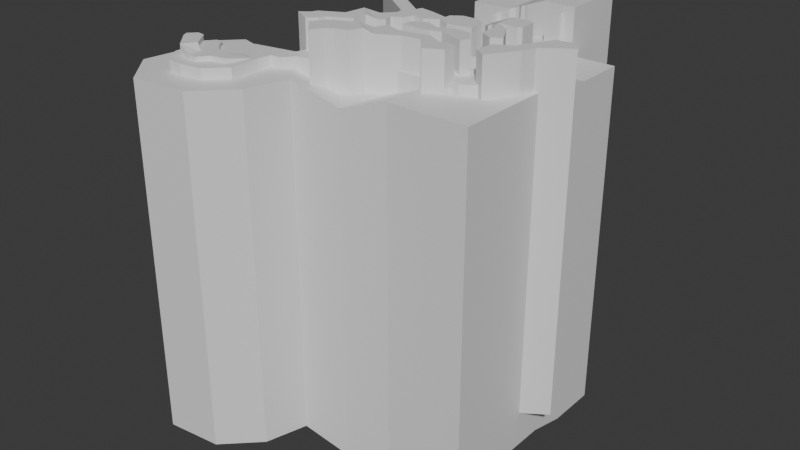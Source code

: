 # Source: 06-climb-cave-major-environment.blend  (saved by Blender 4.3.34; exported with 4.5.12 LTS)
import bpy
from mathutils import Matrix  # noqa: F401  (used for matrix-valued properties, if any)

bpy.ops.wm.read_factory_settings(use_empty=True)
scene = bpy.context.scene
scene.name = 'Scene'

# ---- collections
col_collection = bpy.data.collections.new('Collection'); scene.collection.children.link(col_collection)

# ---- materials (node trees are filled in below, after node groups)
mat_material = bpy.data.materials.new('Material')
mat_material.alpha_threshold = 0.0
mat_material.roughness = 0.5
mat_material.line_color = (0.0, 0.0, 0.0, 1.0)

# ---- node groups
ng_worldspaceextrude = bpy.data.node_groups.new('WorldspaceExtrude', 'GeometryNodeTree')
_s = ng_worldspaceextrude.interface.new_socket(name='Geometry', in_out='OUTPUT', socket_type='NodeSocketGeometry')
_s = ng_worldspaceextrude.interface.new_socket(name='Geometry', in_out='INPUT', socket_type='NodeSocketGeometry')
ng_worldspaceextrude.is_modifier = True
_N = ng_worldspaceextrude.nodes; _L = ng_worldspaceextrude.links
n0 = _N.new('NodeGroupInput'); n0.name = 'Group Input'; n0.location = (-280, 115)
n1 = _N.new('NodeGroupOutput'); n1.name = 'Group Output'; n1.location = (495, 70)
n2 = _N.new('GeometryNodeExtrudeMesh'); n2.name = 'Extrude Mesh'; n2.location = (-33, 131)
n2.inputs[4].default_value = False
n3 = _N.new('ShaderNodeCombineXYZ'); n3.name = 'Combine XYZ'; n3.location = (-228, 13)
n3.inputs[2].default_value = -500.0
n4 = _N.new('GeometryNodeJoinGeometry'); n4.name = 'Join Geometry'; n4.location = (331, 83)
n5 = _N.new('GeometryNodeFlipFaces'); n5.name = 'Flip Faces'; n5.location = (151, 148)
_L.new(n4.outputs[0], n1.inputs[0])
_L.new(n0.outputs[0], n2.inputs[0])
_L.new(n3.outputs[0], n2.inputs[2])
_L.new(n5.outputs[0], n4.inputs[0])
_L.new(n0.outputs[0], n4.inputs[0])
_L.new(n2.outputs[0], n5.inputs[0])
n1.is_active_output = True
ng_worldspaceextrude_001 = bpy.data.node_groups.new('WorldspaceExtrude.001', 'GeometryNodeTree')
_s = ng_worldspaceextrude_001.interface.new_socket(name='Geometry', in_out='OUTPUT', socket_type='NodeSocketGeometry')
_s = ng_worldspaceextrude_001.interface.new_socket(name='Geometry', in_out='INPUT', socket_type='NodeSocketGeometry')
_s = ng_worldspaceextrude_001.interface.new_socket(name='Z', in_out='INPUT', socket_type='NodeSocketFloat')
_s.default_value = -12.0
_s.min_value = -1e+04
_s.max_value = 1e+04
ng_worldspaceextrude_001.is_modifier = True
_N = ng_worldspaceextrude_001.nodes; _L = ng_worldspaceextrude_001.links
n0 = _N.new('NodeGroupInput'); n0.name = 'Group Input'; n0.location = (-772, 156)
n1 = _N.new('NodeGroupOutput'); n1.name = 'Group Output'; n1.location = (814, 17)
n2 = _N.new('GeometryNodeExtrudeMesh'); n2.name = 'Extrude Mesh'; n2.location = (-143, -14)
n2.inputs[3].default_value = 0.0
n2.inputs[4].default_value = False
n3 = _N.new('ShaderNodeCombineXYZ'); n3.name = 'Combine XYZ'; n3.location = (-345, -258)
n4 = _N.new('GeometryNodeJoinGeometry'); n4.name = 'Join Geometry'; n4.location = (650, 30)
n5 = _N.new('GeometryNodeFlipFaces'); n5.name = 'Flip Faces'; n5.location = (417, -80)
n6 = _N.new('ShaderNodeMapRange'); n6.name = 'Map Range'; n6.location = (-597, -121)
n6.inputs[3].default_value = -10.0
n6.inputs[4].default_value = -50.0
n7 = _N.new('GeometryNodeSplitEdges'); n7.name = 'Split Edges'; n7.location = (-239, -438)
n8 = _N.new('GeometryNodeSetPosition'); n8.name = 'Set Position'; n8.location = (144, -89)
_L.new(n4.outputs[0], n1.inputs[0])
_L.new(n5.outputs[0], n4.inputs[0])
_L.new(n0.outputs[1], n6.inputs[0])
_L.new(n6.outputs[0], n3.inputs[2])
_L.new(n0.outputs[0], n2.inputs[0])
_L.new(n2.outputs[1], n8.inputs[1])
_L.new(n3.outputs[0], n8.inputs[3])
_L.new(n8.outputs[0], n5.inputs[0])
_L.new(n2.outputs[0], n8.inputs[0])
_L.new(n0.outputs[0], n4.inputs[0])
n1.is_active_output = True
ng_worldspaceextrude_002 = bpy.data.node_groups.new('WorldspaceExtrude.002', 'GeometryNodeTree')
_s = ng_worldspaceextrude_002.interface.new_socket(name='Geometry', in_out='OUTPUT', socket_type='NodeSocketGeometry')
_s = ng_worldspaceextrude_002.interface.new_socket(name='Geometry', in_out='INPUT', socket_type='NodeSocketGeometry')
_s = ng_worldspaceextrude_002.interface.new_socket(name='Z', in_out='INPUT', socket_type='NodeSocketFloat')
_s.default_value = -12.0
_s.min_value = -1e+04
_s.max_value = 1e+04
ng_worldspaceextrude_002.is_modifier = True
_N = ng_worldspaceextrude_002.nodes; _L = ng_worldspaceextrude_002.links
n0 = _N.new('NodeGroupInput'); n0.name = 'Group Input'; n0.location = (-772, 156)
n1 = _N.new('NodeGroupOutput'); n1.name = 'Group Output'; n1.location = (814, 17)
n2 = _N.new('GeometryNodeExtrudeMesh'); n2.name = 'Extrude Mesh'; n2.location = (-143, -14)
n2.inputs[3].default_value = 0.0
n2.inputs[4].default_value = False
n3 = _N.new('ShaderNodeCombineXYZ'); n3.name = 'Combine XYZ'; n3.location = (-345, -258)
n4 = _N.new('GeometryNodeJoinGeometry'); n4.name = 'Join Geometry'; n4.location = (650, 30)
n5 = _N.new('GeometryNodeFlipFaces'); n5.name = 'Flip Faces'; n5.location = (417, -80)
n6 = _N.new('ShaderNodeMapRange'); n6.name = 'Map Range'; n6.location = (-597, -121)
n6.inputs[3].default_value = -5.0
n6.inputs[4].default_value = -50.0
n7 = _N.new('GeometryNodeSplitEdges'); n7.name = 'Split Edges'; n7.location = (-239, -438)
n8 = _N.new('GeometryNodeSetPosition'); n8.name = 'Set Position'; n8.location = (144, -89)
_L.new(n4.outputs[0], n1.inputs[0])
_L.new(n5.outputs[0], n4.inputs[0])
_L.new(n0.outputs[1], n6.inputs[0])
_L.new(n6.outputs[0], n3.inputs[2])
_L.new(n0.outputs[0], n2.inputs[0])
_L.new(n2.outputs[1], n8.inputs[1])
_L.new(n3.outputs[0], n8.inputs[3])
_L.new(n8.outputs[0], n5.inputs[0])
_L.new(n2.outputs[0], n8.inputs[0])
_L.new(n0.outputs[0], n4.inputs[0])
n1.is_active_output = True

# ---- material node trees
mat_material.use_nodes = True; mat_material.node_tree.nodes.clear()
_N = mat_material.node_tree.nodes; _L = mat_material.node_tree.links
n0 = _N.new('ShaderNodeOutputMaterial'); n0.name = 'Material Output'; n0.location = (300, 300)
n1 = _N.new('ShaderNodeBsdfPrincipled'); n1.name = 'Principled BSDF'; n1.location = (10, 300)
n1.inputs[3].default_value = 1.45
_L.new(n1.outputs[0], n0.inputs[0])
n0.is_active_output = True

# ---- world
world_world = bpy.data.worlds.new('World'); scene.world = world_world
world_world.use_nodes = True; world_world.node_tree.nodes.clear()
_N = world_world.node_tree.nodes; _L = world_world.node_tree.links
n0 = _N.new('ShaderNodeOutputWorld'); n0.name = 'World Output'; n0.location = (300, 300)
n1 = _N.new('ShaderNodeBackground'); n1.name = 'Background'; n1.location = (10, 300)
n1.inputs[0].default_value = (0.05088, 0.05088, 0.05088, 1.0)
_L.new(n1.outputs[0], n0.inputs[0])
n0.is_active_output = True
world_world.color = (0.05088, 0.05088, 0.05088)
world_world.sun_shadow_jitter_overblur = 0.0

# ---- meshes
me_cube = bpy.data.meshes.new('Cube')
me_cube.from_pydata([(19.37, 70.75, 0.0), (-19.37, 70.75, 0.0), (19.37, -9.211, 0.0), (-10.27, -9.211, 0.0), (68.51, 70.75, 19.48), (68.51, -9.211, 19.48), (114.9, 70.75, 19.48), (104.4, -9.211, 19.48), (78.86, -55.79, 19.54), (39.38, -56.97, 19.54), (78.86, -91.38, 19.54), (36.48, -88.36, 19.54), (19.37, -0.4213, 0.0), (-19.37, -0.4213, 0.0), (68.51, -0.4213, 19.48), (114.9, -0.4213, 19.48), (61.49, 70.75, 16.7), (54.47, 70.75, 13.91), (47.45, 70.75, 11.13), (40.43, 70.75, 8.348), (33.41, 70.75, 5.566), (26.39, 70.75, 2.783), (26.39, -5.694, 2.783), (33.41, 0.7638, 5.566), (40.43, 0.7638, 8.348), (47.45, -2.753, 11.13), (54.47, -2.753, 13.91), (61.49, -9.211, 16.7), (26.39, 3.096, 2.783), (33.41, 9.554, 5.566), (40.43, 9.554, 8.348), (47.45, 6.037, 11.13), (54.47, 6.037, 13.91), (61.49, -0.4213, 16.7), (55.18, -50.09, 19.54), (64.86, -52.81, 19.54), (74.55, -50.09, 19.54), (74.55, -91.38, 19.54), (64.86, -91.38, 19.54), (55.18, -91.38, 19.54), (106.2, -55.79, 19.54), (106.2, -91.38, 19.54), (87.96, -91.38, 19.54), (87.96, -55.79, 19.54), (98.66, -22.83, 15.02), (80.47, -22.83, 15.02), (85.06, -44.04, 18.11), (97.86, -45.24, 18.11), (99.1, -36.93, 18.11), (97.56, -27.11, 15.02), (79.37, -27.11, 15.02), (80.91, -36.93, 18.11), (89.96, -17.28, 15.02), (83.89, -17.28, 15.02), (94.57, -46.75, 18.11), (88.38, -44.31, 18.11), (93.04, -36.93, 18.11), (86.97, -36.93, 18.11), (91.5, -27.11, 15.02), (85.43, -27.11, 15.02), (102.3, 70.75, 19.48), (94.66, -9.211, 19.48), (102.3, -0.4213, 19.48), (97.28, 70.75, 19.48), (91.19, -10.36, 19.48), (97.28, -0.4213, 19.48), (91.91, 70.75, 19.48), (87.03, -10.36, 19.48), (91.91, -0.4213, 19.48), (87.19, 70.75, 19.48), (82.98, -9.211, 19.48), (87.19, -0.4213, 19.48), (94.92, -91.38, 19.54), (94.59, -55.18, 19.54), (91.11, -55.18, 19.54), (91.44, -91.38, 19.54), (113.5, -60.02, 19.54), (113.5, -79.7, 19.54), (44.28, -91.38, 19.54), (44.28, -52.43, 19.54), (71.8, -49.46, 19.54), (71.93, -91.38, 19.54)], [], [(13, 12, 0, 1), (33, 27, 5, 14), (62, 61, 7, 15), (37, 10, 8, 36), (60, 62, 15, 6), (16, 33, 14, 4), (3, 2, 12, 13), (0, 12, 28, 21), (21, 28, 29, 20), (20, 29, 30, 19), (19, 30, 31, 18), (18, 31, 32, 17), (17, 32, 33, 16), (12, 2, 22, 28), (28, 22, 23, 29), (29, 23, 24, 30), (30, 24, 25, 31), (31, 25, 26, 32), (32, 26, 27, 33), (78, 39, 34, 79), (39, 38, 35, 34), (81, 37, 36, 80), (73, 72, 41, 40), (8, 10, 42, 43), (58, 49, 44, 52), (54, 47, 48, 56), (56, 48, 49, 58), (51, 57, 59, 50), (57, 56, 58, 59), (46, 55, 57, 51), (55, 54, 56, 57), (50, 59, 53, 45), (59, 58, 52, 53), (63, 65, 62, 60), (65, 64, 61, 62), (68, 67, 64, 65), (66, 68, 65, 63), (69, 71, 68, 66), (71, 70, 67, 68), (14, 5, 70, 71), (4, 14, 71, 69), (74, 75, 72, 73), (43, 42, 75, 74), (40, 41, 77, 76), (11, 78, 79, 9), (38, 81, 80, 35)])
_uv = me_cube.uv_layers.new(name='UVMap')
_uv.uv.foreach_set('vector', [0.0, 0.2205, 1.0, 0.2205, 1.0, 1.0, 0.0, 1.0, 1.0, 0.2205, 1.0, 0.0, 1.0, 0.0, 1.0, 0.2205, 1.0, 0.2205, 1.0, 0.0, 1.0, 0.0, 1.0, 0.2205, 0.8886, 0.0, 1.0, 0.0, 1.0, 1.0, 0.8886, 1.0, 1.0, 1.0, 1.0, 0.2205, 1.0, 0.2205, 1.0, 1.0, 1.0, 1.0, 1.0, 0.2205, 1.0, 0.2205, 1.0, 1.0, 0.0, 0.0, 1.0, 0.0, 1.0, 0.2205, 0.0, 0.2205, 1.0, 1.0, 1.0, 0.2205, 1.0, 0.2205, 1.0, 1.0, 1.0, 1.0, 1.0, 0.2205, 1.0, 0.2205, 1.0, 1.0, 1.0, 1.0, 1.0, 0.2205, 1.0, 0.2205, 1.0, 1.0, 1.0, 1.0, 1.0, 0.2205, 1.0, 0.2205, 1.0, 1.0, 1.0, 1.0, 1.0, 0.2205, 1.0, 0.2205, 1.0, 1.0, 1.0, 1.0, 1.0, 0.2205, 1.0, 0.2205, 1.0, 1.0, 1.0, 0.2205, 1.0, 0.0, 1.0, 0.0, 1.0, 0.2205, 1.0, 0.2205, 1.0, 0.0, 1.0, 0.0, 1.0, 0.2205, 1.0, 0.2205, 1.0, 0.0, 1.0, 0.0, 1.0, 0.2205, 1.0, 0.2205, 1.0, 0.0, 1.0, 0.0, 1.0, 0.2205, 1.0, 0.2205, 1.0, 0.0, 1.0, 0.0, 1.0, 0.2205, 1.0, 0.2205, 1.0, 0.0, 1.0, 0.0, 1.0, 0.2205, 0.1071, 0.0, 0.3886, 0.0, 0.3886, 1.0, 0.1071, 1.0, 0.3886, 0.0, 0.6386, 0.0, 0.6386, 1.0, 0.3886, 1.0, 0.8211, 0.0, 0.8886, 0.0, 0.8886, 1.0, 0.8211, 1.0, 1.0, 1.0, 1.0, 0.0, 1.0, 0.0, 1.0, 1.0, 1.0, 1.0, 1.0, 0.0, 1.0, 0.0, 1.0, 1.0, 1.0, 1.0, 1.0, 1.0, 1.0, 1.0, 1.0, 1.0, 1.0, 1.0, 1.0, 1.0, 1.0, 1.0, 1.0, 1.0, 1.0, 1.0, 1.0, 1.0, 1.0, 1.0, 1.0, 1.0, 1.0, 1.0, 1.0, 1.0, 1.0, 1.0, 1.0, 1.0, 1.0, 1.0, 1.0, 1.0, 1.0, 1.0, 1.0, 1.0, 1.0, 1.0, 1.0, 1.0, 1.0, 1.0, 1.0, 1.0, 1.0, 1.0, 1.0, 1.0, 1.0, 1.0, 1.0, 1.0, 1.0, 1.0, 1.0, 1.0, 1.0, 1.0, 1.0, 1.0, 1.0, 1.0, 1.0, 1.0, 1.0, 1.0, 1.0, 1.0, 1.0, 1.0, 1.0, 0.2205, 1.0, 0.2205, 1.0, 1.0, 1.0, 0.2205, 1.0, 0.0, 1.0, 0.0, 1.0, 0.2205, 1.0, 0.2205, 1.0, 0.0, 1.0, 0.0, 1.0, 0.2205, 1.0, 1.0, 1.0, 0.2205, 1.0, 0.2205, 1.0, 1.0, 1.0, 1.0, 1.0, 0.2205, 1.0, 0.2205, 1.0, 1.0, 1.0, 0.2205, 1.0, 0.0, 1.0, 0.0, 1.0, 0.2205, 1.0, 0.2205, 1.0, 0.0, 1.0, 0.0, 1.0, 0.2205, 1.0, 1.0, 1.0, 0.2205, 1.0, 0.2205, 1.0, 1.0, 1.0, 1.0, 1.0, 0.0, 1.0, 0.0, 1.0, 1.0, 1.0, 1.0, 1.0, 0.0, 1.0, 0.0, 1.0, 1.0, 1.0, 1.0, 1.0, 0.0, 1.0, 0.0, 1.0, 1.0, 0.0, 0.0, 0.1071, 0.0, 0.1071, 1.0, 0.0, 1.0, 0.6386, 0.0, 0.8211, 0.0, 0.8211, 1.0, 0.6386, 1.0])
me_cube.materials.append(mat_material)
me_cube.use_mirror_vertex_groups = False
me_cube.update()
me_cube_001 = bpy.data.meshes.new('Cube.001')
me_cube_001.from_pydata([(-113.3, -156.6, -5.591), (4.024, -289.1, -5.591), (-38.61, 24.54, -5.591), (38.49, 24.54, -5.591), (-27.73, 13.32, 48.71), (27.61, 13.32, 48.71), (-27.73, 106.2, 48.71), (27.61, 106.2, 48.71), (78.8, 13.32, 68.74), (78.8, 106.2, 68.74), (125.4, 13.32, 68.74), (125.4, 106.2, 68.74), (68.5, -281.3, 15.73), (68.5, 24.54, 1.935), (181.7, -281.3, 15.73), (181.7, 24.54, 1.935), (34.21, 106.2, 51.29), (34.21, 17.91, 51.29), (51.3, 14.17, 57.98), (51.3, 106.2, 57.98), (45.6, 106.2, 55.75), (39.91, 106.2, 53.52), (39.91, 17.91, 53.52), (45.6, 13.32, 55.75), (55.76, 13.32, 59.73), (55.76, 106.2, 59.73), (89.81, -70.38, 68.74), (121.5, -73.51, 68.74), (66.77, -79.62, 59.73), (22.26, -79.62, 59.73), (72.36, -78.46, 61.98), (78.29, -75.0, 64.23), (83.97, -74.67, 66.49), (50.59, -79.62, 59.73), (89.81, -100.5, 68.74), (122.4, -96.93, 68.74), (66.77, -94.71, 59.73), (24.23, -109.4, 59.73), (72.42, -100.9, 61.98), (78.29, -105.1, 64.23), (84.0, -104.2, 66.49), (50.59, -94.71, 59.73), (42.75, -79.62, 59.73), (33.3, -79.62, 59.73), (42.75, -101.2, 59.73), (33.3, -101.2, 59.73), (30.71, -79.62, 59.73), (30.71, -103.5, 59.73), (39.26, -125.5, 68.74), (76.6, -124.4, 68.74), (43.35, -141.6, 68.74), (77.14, -137.0, 68.74), (51.73, -118.9, 68.74), (57.63, -140.4, 68.74), (115.8, -154.3, 68.74), (96.73, -121.2, 68.74), (129.3, -146.5, 68.74), (110.3, -113.4, 68.74), (97.24, -142.9, 68.74), (119.8, -129.9, 68.74), (68.74, -152.7, 68.74), (101.0, -169.7, 68.74), (59.75, -171.7, 68.74), (95.8, -184.5, 68.74), (86.43, -153.5, 68.74), (77.78, -178.1, 68.74), (5.325, -162.7, 68.74), (43.51, -160.9, 68.74), (6.087, -178.4, 68.74), (44.27, -176.5, 68.74), (23.91, -151.4, 68.74), (25.18, -177.4, 68.74), (27.59, -122.5, 68.74), (27.59, -134.1, 68.74), (1.758, -114.4, 68.74), (10.05, -144.5, 68.74), (8.409, -89.46, 59.73), (8.409, -101.0, 59.73), (166.2, -135.8, 68.74), (204.3, -109.5, 68.74), (177.0, -151.4, 68.74), (215.1, -125.1, 68.74), (178.1, -112.3, 68.74), (196.0, -138.3, 68.74), (129.4, -198.4, 68.74), (154.8, -159.6, 68.74), (145.3, -208.8, 68.74), (170.6, -170.0, 68.74), (131.5, -172.1, 68.74), (158.0, -189.4, 68.74), (32.8, -212.9, 68.74), (-12.97, -208.0, 68.74), (39.84, -195.3, 68.74), (-5.936, -190.4, 68.74), (3.849, -228.3, 68.74), (15.57, -199.0, 68.74), (102.5, -221.2, 68.74), (58.95, -209.3, 68.74), (102.4, -202.3, 68.74), (58.81, -190.3, 68.74), (79.42, -234.0, 68.74), (79.2, -202.5, 68.74), (-18.97, -110.2, 68.74), (-21.56, -118.7, 68.74), (-6.622, -142.1, 68.74), (-33.08, -133.6, 68.74), (-12.78, -156.1, 68.74), (-31.32, -143.3, 68.74), (-24.86, -163.3, 68.74), (-45.6, -159.0, 68.74), (-20.95, -176.6, 68.74), (-30.87, -181.2, 68.74), (-38.61, -48.02, -5.591), (38.49, -48.02, -5.591), (68.5, -48.02, 1.935), (181.7, -48.02, 1.935), (-38.61, -105.8, -5.591), (38.49, -105.8, -5.591), (68.5, -105.8, 15.73), (181.7, -105.8, 15.73), (115.1, -70.38, 68.74), (117.2, -100.5, 68.74), (66.43, -118.9, 68.74), (66.77, -138.9, 68.74), (-61.3, -170.4, 74.79), (-41.49, -190.2, 74.79), (-64.91, -199.7, 74.79), (-41.27, -211.9, 74.79), (-88.41, -212.2, 74.79), (-64.76, -224.4, 74.79), (-29.94, -216.7, 74.79), (-6.693, -233.1, 74.79), (-36.73, -224.9, 74.79), (-14.05, -249.9, 74.79), (-55.71, -231.7, 74.79), (-33.04, -256.8, 74.79), (-57.81, -234.5, 74.79), (-35.14, -259.5, 74.79), (-64.28, -237.9, 74.79), (-41.61, -262.9, 74.79), (-73.56, -255.0, 74.79), (-50.88, -280.1, 74.79), (-95.73, -215.9, 74.79), (-72.08, -228.1, 74.79), (-99.29, -224.2, 74.79), (-75.64, -236.4, 74.79), (-111.9, -233.5, 74.79), (-88.28, -245.7, 74.79), (-132.3, -225.7, 18.69), (-62.21, -301.2, 18.69), (-189.2, -236.1, 18.69), (-78.94, -360.6, 18.69), (-237.1, -283.4, 18.69), (-126.9, -407.9, 18.69), (-249.8, -365.3, 18.69), (-205.0, -415.9, 18.69), (-101.3, -60.09, 68.74), (-112.8, -74.98, 68.74)], [], [(112, 113, 3, 2), (4, 5, 7, 6), (25, 24, 8, 9), (9, 8, 10, 11), (117, 1, 12, 118), (118, 12, 14, 119), (7, 5, 17, 16), (20, 23, 18, 19), (16, 17, 22, 21), (21, 22, 23, 20), (19, 18, 24, 25), (47, 46, 29, 37), (41, 33, 42, 44), (31, 39, 40, 32), (30, 38, 39, 31), (28, 36, 38, 30), (120, 121, 35, 27), (32, 40, 34, 26), (44, 42, 43, 45), (45, 43, 46, 47), (122, 123, 51, 49), (48, 50, 53, 52), (58, 59, 57, 55), (54, 56, 59, 58), (64, 65, 63, 61), (60, 62, 65, 64), (70, 71, 69, 67), (66, 68, 71, 70), (62, 60, 67, 69), (50, 48, 72, 73), (73, 72, 74, 75), (37, 29, 76, 77), (72, 37, 77, 74), (82, 83, 81, 79), (78, 80, 83, 82), (88, 89, 87, 85), (84, 86, 89, 88), (80, 78, 85, 87), (94, 95, 93, 91), (90, 92, 95, 94), (100, 101, 99, 97), (96, 98, 101, 100), (92, 90, 97, 99), (75, 74, 102, 103), (75, 103, 105, 104), (104, 105, 107, 106), (106, 107, 109, 108), (108, 109, 111, 110), (34, 40, 55, 57), (13, 114, 115, 15), (3, 113, 114, 13), (116, 117, 113, 112), (0, 1, 117, 116), (114, 118, 119, 115), (113, 117, 118, 114), (26, 34, 121, 120), (52, 53, 123, 122), (111, 109, 124, 125), (125, 124, 126, 127), (127, 126, 128, 129), (94, 91, 130, 131), (131, 130, 132, 133), (133, 132, 134, 135), (135, 134, 136, 137), (137, 136, 138, 139), (139, 138, 140, 141), (129, 128, 142, 143), (143, 142, 144, 145), (145, 144, 146, 147), (1, 0, 148, 149), (149, 148, 150, 151), (151, 150, 152, 153), (153, 152, 154, 155), (105, 103, 156, 157)])
_uv = me_cube_001.uv_layers.new(name='UVMap')
_uv.uv.foreach_set('vector', [0.0, 0.6537, 1.0, 0.6537, 1.0, 1.0, 0.0, 1.0, 0.0, 0.0, 1.0, 0.0, 1.0, 1.0, 0.0, 1.0, 1.0, 1.0, 1.0, 0.0, 1.0, 0.0, 1.0, 1.0, 1.0, 1.0, 1.0, 0.0, 1.0, 0.0, 1.0, 1.0, 1.0, 0.5739, 1.0, 0.0, 1.0, 0.0, 1.0, 0.5739, 1.0, 0.5739, 1.0, 0.0, 1.0, 0.0, 1.0, 0.5739, 1.0, 1.0, 1.0, 0.0, 1.0, 0.0, 1.0, 1.0, 1.0, 1.0, 1.0, 0.0, 1.0, 0.0, 1.0, 1.0, 1.0, 1.0, 1.0, 0.0, 1.0, 0.0, 1.0, 1.0, 1.0, 1.0, 1.0, 0.0, 1.0, 0.0, 1.0, 1.0, 1.0, 1.0, 1.0, 0.0, 1.0, 0.0, 1.0, 1.0, 1.0, 0.6755, 1.0, 1.0, 1.0, 1.0, 1.0, 0.6755, 1.0, 0.6755, 1.0, 1.0, 1.0, 1.0, 1.0, 0.6755, 1.0, 1.0, 1.0, 0.6755, 1.0, 0.6755, 1.0, 1.0, 1.0, 1.0, 1.0, 0.6755, 1.0, 0.6755, 1.0, 1.0, 1.0, 1.0, 1.0, 0.6755, 1.0, 0.6755, 1.0, 1.0, 1.0, 1.0, 1.0, 0.6755, 1.0, 0.6755, 1.0, 1.0, 1.0, 1.0, 1.0, 0.6755, 1.0, 0.6755, 1.0, 1.0, 1.0, 0.6755, 1.0, 1.0, 1.0, 1.0, 1.0, 0.6755, 1.0, 0.6755, 1.0, 1.0, 1.0, 1.0, 1.0, 0.6755, 1.0, 1.0, 1.0, 0.6755, 1.0, 0.6755, 1.0, 1.0, 1.0, 1.0, 1.0, 0.6755, 1.0, 0.6755, 1.0, 1.0, 1.0, 1.0, 1.0, 0.6755, 1.0, 0.6755, 1.0, 1.0, 1.0, 1.0, 1.0, 0.6755, 1.0, 0.6755, 1.0, 1.0, 1.0, 1.0, 1.0, 0.6755, 1.0, 0.6755, 1.0, 1.0, 1.0, 1.0, 1.0, 0.6755, 1.0, 0.6755, 1.0, 1.0, 1.0, 1.0, 1.0, 0.6755, 1.0, 0.6755, 1.0, 1.0, 1.0, 1.0, 1.0, 0.6755, 1.0, 0.6755, 1.0, 1.0, 1.0, 0.6755, 1.0, 1.0, 1.0, 1.0, 1.0, 0.6755, 1.0, 0.6755, 1.0, 1.0, 1.0, 1.0, 1.0, 0.6755, 1.0, 0.6755, 1.0, 1.0, 1.0, 1.0, 1.0, 0.6755, 1.0, 0.6755, 1.0, 1.0, 1.0, 1.0, 1.0, 0.6755, 1.0, 1.0, 1.0, 0.6755, 1.0, 0.6755, 1.0, 1.0, 1.0, 1.0, 1.0, 0.6755, 1.0, 0.6755, 1.0, 1.0, 1.0, 1.0, 1.0, 0.6755, 1.0, 0.6755, 1.0, 1.0, 1.0, 1.0, 1.0, 0.6755, 1.0, 0.6755, 1.0, 1.0, 1.0, 1.0, 1.0, 0.6755, 1.0, 0.6755, 1.0, 1.0, 1.0, 0.6755, 1.0, 1.0, 1.0, 1.0, 1.0, 0.6755, 1.0, 1.0, 1.0, 0.6755, 1.0, 0.6755, 1.0, 1.0, 1.0, 1.0, 1.0, 0.6755, 1.0, 0.6755, 1.0, 1.0, 1.0, 1.0, 1.0, 0.6755, 1.0, 0.6755, 1.0, 1.0, 1.0, 1.0, 1.0, 0.6755, 1.0, 0.6755, 1.0, 1.0, 1.0, 0.6755, 1.0, 1.0, 1.0, 1.0, 1.0, 0.6755, 1.0, 0.6755, 1.0, 1.0, 1.0, 1.0, 1.0, 0.6755, 1.0, 0.6755, 1.0, 0.6755, 1.0, 0.6755, 1.0, 0.6755, 1.0, 0.6755, 1.0, 0.6755, 1.0, 0.6755, 1.0, 0.6755, 1.0, 0.6755, 1.0, 0.6755, 1.0, 0.6755, 1.0, 0.6755, 1.0, 0.6755, 1.0, 0.6755, 1.0, 0.6755, 1.0, 0.6755, 1.0, 0.6755, 1.0, 0.6755, 1.0, 1.0, 1.0, 0.6755, 1.0, 1.0, 1.0, 0.6537, 1.0, 0.6537, 1.0, 1.0, 1.0, 1.0, 1.0, 0.6537, 1.0, 0.6537, 1.0, 1.0, 0.0, 0.5739, 1.0, 0.5739, 1.0, 0.6537, 0.0, 0.6537, 0.0, 0.0, 1.0, 0.0, 1.0, 0.5739, 0.0, 0.5739, 1.0, 0.6537, 1.0, 0.5739, 1.0, 0.5739, 1.0, 0.6537, 1.0, 0.6537, 1.0, 0.5739, 1.0, 0.5739, 1.0, 0.6537, 1.0, 1.0, 1.0, 0.6755, 1.0, 0.6755, 1.0, 1.0, 1.0, 1.0, 1.0, 0.6755, 1.0, 0.6755, 1.0, 1.0, 1.0, 0.6755, 1.0, 0.6755, 1.0, 0.6755, 1.0, 0.6755, 1.0, 0.6755, 1.0, 0.6755, 1.0, 0.6755, 1.0, 0.6755, 1.0, 0.6755, 1.0, 0.6755, 1.0, 0.6755, 1.0, 0.6755, 1.0, 1.0, 1.0, 1.0, 1.0, 1.0, 1.0, 1.0, 1.0, 1.0, 1.0, 1.0, 1.0, 1.0, 1.0, 1.0, 1.0, 1.0, 1.0, 1.0, 1.0, 1.0, 1.0, 1.0, 1.0, 1.0, 1.0, 1.0, 1.0, 1.0, 1.0, 1.0, 1.0, 1.0, 1.0, 1.0, 1.0, 1.0, 1.0, 1.0, 1.0, 1.0, 1.0, 1.0, 1.0, 1.0, 1.0, 1.0, 1.0, 0.6755, 1.0, 0.6755, 1.0, 0.6755, 1.0, 0.6755, 1.0, 0.6755, 1.0, 0.6755, 1.0, 0.6755, 1.0, 0.6755, 1.0, 0.6755, 1.0, 0.6755, 1.0, 0.6755, 1.0, 0.6755, 1.0, 0.0, 0.0, 0.0, 0.0, 0.0, 1.0, 0.0, 1.0, 0.0, 0.0, 0.0, 0.0, 0.0, 1.0, 0.0, 1.0, 0.0, 0.0, 0.0, 0.0, 0.0, 1.0, 0.0, 1.0, 0.0, 0.0, 0.0, 0.0, 0.0, 1.0, 0.0, 1.0, 0.6755, 1.0, 0.6755, 1.0, 0.6755, 1.0, 0.6755])
me_cube_001.materials.append(mat_material)
me_cube_001.use_mirror_vertex_groups = False
me_cube_001.update()
me_cube_010 = bpy.data.meshes.new('Cube.010')
me_cube_010.from_pydata([(9.725, -26.13, -19.32), (9.725, -26.13, 6.83), (-9.725, -26.13, -19.32), (-9.725, -26.13, 31.82), (9.725, 26.13, -19.32), (9.725, 26.13, 6.83), (-9.725, 26.13, -19.32), (-9.725, 26.13, 31.82)], [], [(0, 1, 3, 2), (2, 3, 7, 6), (6, 7, 5, 4), (4, 5, 1, 0), (2, 6, 4, 0), (7, 3, 1, 5)])
_uv = me_cube_010.uv_layers.new(name='UVMap')
_uv.uv.foreach_set('vector', [0.375, 0.0, 0.625, 0.0, 0.625, 0.25, 0.375, 0.25, 0.375, 0.25, 0.625, 0.25, 0.625, 0.5, 0.375, 0.5, 0.375, 0.5, 0.625, 0.5, 0.625, 0.75, 0.375, 0.75, 0.375, 0.75, 0.625, 0.75, 0.625, 1.0, 0.375, 1.0, 0.125, 0.5, 0.375, 0.5, 0.375, 0.75, 0.125, 0.75, 0.625, 0.5, 0.875, 0.5, 0.875, 0.75, 0.625, 0.75])
me_cube_010.update()
me_plane_002 = bpy.data.meshes.new('Plane.002')
me_plane_002.from_pydata([], [], [])
_uv = me_plane_002.uv_layers.new(name='UVMap')
_uv.uv.foreach_set('vector', [])
me_plane_002.materials.append(mat_material)
me_plane_002.update()
me_cube_002 = bpy.data.meshes.new('Cube.002')
me_cube_002.from_pydata([], [], [])
_uv = me_cube_002.uv_layers.new(name='UVMap')
_uv.uv.foreach_set('vector', [])
me_cube_002.materials.append(mat_material)
me_cube_002.use_mirror_vertex_groups = False
me_cube_002.update()
me_plane_001 = bpy.data.meshes.new('Plane.001')
me_plane_001.from_pydata([], [], [])
_uv = me_plane_001.uv_layers.new(name='UVMap')
_uv.uv.foreach_set('vector', [])
me_plane_001.materials.append(mat_material)
me_plane_001.update()
me_cube_003 = bpy.data.meshes.new('Cube.003')
me_cube_003.from_pydata([(9.725, -26.13, -19.32), (9.725, -26.13, 6.83), (-9.725, -26.13, -19.32), (-9.725, -26.13, 31.82), (9.725, 26.13, -19.32), (9.725, 26.13, 6.83), (-9.725, 26.13, -19.32), (-9.725, 26.13, 31.82)], [], [(0, 1, 3, 2), (2, 3, 7, 6), (6, 7, 5, 4), (4, 5, 1, 0), (2, 6, 4, 0), (7, 3, 1, 5)])
_uv = me_cube_003.uv_layers.new(name='UVMap')
_uv.uv.foreach_set('vector', [0.375, 0.0, 0.625, 0.0, 0.625, 0.25, 0.375, 0.25, 0.375, 0.25, 0.625, 0.25, 0.625, 0.5, 0.375, 0.5, 0.375, 0.5, 0.625, 0.5, 0.625, 0.75, 0.375, 0.75, 0.375, 0.75, 0.625, 0.75, 0.625, 1.0, 0.375, 1.0, 0.125, 0.5, 0.375, 0.5, 0.375, 0.75, 0.125, 0.75, 0.625, 0.5, 0.875, 0.5, 0.875, 0.75, 0.625, 0.75])
me_cube_003.update()
me_cube_004 = bpy.data.meshes.new('Cube.004')
me_cube_004.from_pydata([(36.48, -88.36, 19.54), (64.86, -91.38, 19.54), (55.18, -91.38, 19.54), (44.28, -91.38, 19.54), (71.93, -91.38, 19.54), (-30.55, -122.7, 25.76), (144.5, -128.4, 25.76), (83.95, -125.7, 25.76), (53.38, -125.7, 25.76), (18.95, -125.7, 25.76), (106.3, -125.7, 25.76), (-30.34, -160.1, 33.16), (146.6, -166.5, 30.05), (83.95, -166.5, 33.76), (53.38, -166.5, 33.76), (18.95, -166.5, 25.76), (106.3, -166.5, 25.76), (6.916, -209.2, 33.16), (135.5, -205.7, 30.05), (83.95, -215.2, 25.76), (53.38, -215.2, 25.76), (18.95, -215.2, 25.76), (105.9, -219.0, 25.76), (128.3, -106.9, 25.76), (114.0, -106.9, 25.76), (134.5, -125.7, 25.76), (124.4, -125.7, 25.76), (114.3, -125.7, 25.76), (134.5, -166.5, 30.05), (124.4, -166.5, 30.05), (114.3, -166.5, 25.76), (124.9, -212.4, 30.05), (118.7, -215.8, 30.05), (110.8, -216.3, 25.76), (124.0, -106.9, 25.76), (120.5, -106.9, 25.76), (116.9, -106.9, 25.76), (149.1, -135.7, 25.76), (106.3, -135.5, 25.76), (83.95, -135.5, 33.76), (53.38, -135.5, 33.76), (18.95, -135.5, 25.76), (-29.67, -133.2, 25.76), (134.5, -135.5, 25.76), (124.4, -135.5, 25.76), (114.3, -135.5, 25.76), (112.1, -111.6, 25.76), (110.1, -116.3, 25.76), (108.2, -121.0, 25.76), (143.6, -119.0, 25.76), (139.0, -114.2, 25.76), (132.9, -111.6, 25.76), (115.0, -121.0, 25.76), (115.6, -116.3, 25.76), (116.2, -111.6, 25.76), (123.4, -121.0, 25.76), (122.4, -116.3, 25.76), (121.4, -111.6, 25.76), (131.9, -121.0, 25.76), (129.2, -116.3, 25.76), (126.6, -111.6, 25.76), (-95.86, -255.4, 33.16), (-85.08, -269.6, 33.16), (-79.84, -209.1, 33.16), (-42.58, -258.2, 33.16), (-92.46, -242.2, 33.16), (-74.41, -266.0, 33.16), (-105.1, -268.4, 33.16), (-94.35, -282.6, 33.16), (-121.0, -271.2, 33.16), (-110.2, -285.4, 33.16), (-134.3, -274.6, 33.16), (-113.1, -302.5, 33.16), (-177.4, -262.0, 33.16), (-113.2, -344.9, 33.16), (-202.4, -287.3, 33.16), (-138.2, -370.1, 33.16), (-209.8, -322.8, 33.16), (-169.5, -374.8, 33.16), (-209.7, -347.5, 33.16), (-190.4, -372.5, 33.16), (-129.8, -340.4, 39.17), (-197.4, -315.7, 39.17), (-144.0, -325.1, 39.17), (-182.2, -296.9, 39.17), (-170.1, -339.9, 39.17), (-161.1, -319.9, 39.17), (-117.7, -303.9, 32.44), (-132.0, -297.8, 32.44), (-183.0, -333.6, 45.97), (-195.2, -351.0, 45.97), (-201.4, -308.4, 45.97), (-218.6, -325.4, 45.97), (-160.2, -358.3, 39.17), (-172.6, -357.4, 39.17), (-148.4, -343.7, 39.17), (-153.8, -322.1, 39.17), (-183.5, -335.9, 39.17), (-171.4, -311.0, 39.17), (-198.9, -309.9, 39.17), (-189.6, -298.5, 39.17), (-212.0, -307.2, 45.97), (-222.5, -317.6, 45.97)], [], [(4, 1, 7, 10), (2, 3, 9, 8), (3, 0, 5, 9), (1, 2, 8, 7), (45, 38, 16, 30), (39, 40, 14, 13), (41, 42, 11, 15), (40, 41, 15, 14), (38, 39, 13, 16), (16, 13, 19, 22), (30, 16, 22, 33), (13, 14, 20, 19), (15, 11, 17, 21), (14, 15, 21, 20), (60, 51, 23, 34), (46, 54, 36, 24), (54, 57, 35, 36), (57, 60, 34, 35), (12, 28, 31, 18), (28, 29, 32, 31), (29, 30, 33, 32), (37, 43, 28, 12), (43, 44, 29, 28), (44, 45, 30, 29), (26, 27, 45, 44), (25, 26, 44, 43), (6, 25, 43, 37), (10, 7, 39, 38), (8, 9, 41, 40), (9, 5, 42, 41), (7, 8, 40, 39), (27, 10, 38, 45), (26, 25, 58, 55), (55, 58, 59, 56), (56, 59, 60, 57), (27, 26, 55, 52), (52, 55, 56, 53), (53, 56, 57, 54), (10, 27, 52, 48), (48, 52, 53, 47), (47, 53, 54, 46), (25, 6, 49, 58), (58, 49, 50, 59), (59, 50, 51, 60), (66, 65, 61, 62), (17, 11, 63, 64), (64, 63, 65, 66), (62, 61, 67, 68), (68, 67, 69, 70), (70, 69, 71, 72), (72, 71, 73, 74), (74, 73, 75, 76), (76, 75, 77, 78), (78, 77, 79, 80), (95, 81, 83, 96), (97, 85, 86, 98), (83, 81, 87, 88), (92, 90, 89, 91), (95, 85, 94, 93), (85, 95, 96, 86), (90, 94, 85, 89), (82, 97, 98, 84), (82, 84, 100, 99), (92, 91, 101, 102)])
_uv = me_cube_004.uv_layers.new(name='UVMap')
_uv.uv.foreach_set('vector', [0.8211, 0.0, 0.6386, 0.0, 0.6386, 0.0, 0.8211, 0.0, 0.3886, 0.0, 0.1071, 0.0, 0.1071, 0.0, 0.3886, 0.0, 0.1071, 0.0, 0.0, 0.0, 0.0, 0.0, 0.1071, 0.0, 0.6386, 0.0, 0.3886, 0.0, 0.3886, 0.0, 0.6386, 0.0, 0.8346, 0.0, 0.8211, 0.0, 0.8211, 0.0, 0.8346, 0.0, 0.6386, 0.0, 0.3886, 0.0, 0.3886, 0.0, 0.6386, 0.0, 0.1071, 0.0, 0.0, 0.0, 0.0, 0.0, 0.1071, 0.0, 0.3886, 0.0, 0.1071, 0.0, 0.1071, 0.0, 0.3886, 0.0, 0.8211, 0.0, 0.6386, 0.0, 0.6386, 0.0, 0.8211, 0.0, 0.8211, 0.0, 0.6386, 0.0, 0.6386, 0.0, 0.8211, 0.0, 0.8346, 0.0, 0.8211, 0.0, 0.8211, 0.0, 0.8346, 0.0, 0.6386, 0.0, 0.3886, 0.0, 0.3886, 0.0, 0.6386, 0.0, 0.1071, 0.0, 0.0, 0.0, 0.0, 0.0, 0.1071, 0.0, 0.3886, 0.0, 0.1071, 0.0, 0.1071, 0.0, 0.3886, 0.0, 0.8684, 0.0, 0.8886, 0.0, 0.8886, 0.0, 0.8684, 0.0, 0.8211, 0.0, 0.8346, 0.0, 0.8346, 0.0, 0.8211, 0.0, 0.8346, 0.0, 0.8515, 0.0, 0.8515, 0.0, 0.8346, 0.0, 0.8515, 0.0, 0.8684, 0.0, 0.8684, 0.0, 0.8515, 0.0, 0.8886, 0.0, 0.8684, 0.0, 0.8684, 0.0, 0.8886, 0.0, 0.8684, 0.0, 0.8515, 0.0, 0.8515, 0.0, 0.8684, 0.0, 0.8515, 0.0, 0.8346, 0.0, 0.8346, 0.0, 0.8515, 0.0, 0.8886, 0.0, 0.8684, 0.0, 0.8684, 0.0, 0.8886, 0.0, 0.8684, 0.0, 0.8515, 0.0, 0.8515, 0.0, 0.8684, 0.0, 0.8515, 0.0, 0.8346, 0.0, 0.8346, 0.0, 0.8515, 0.0, 0.8515, 0.0, 0.8346, 0.0, 0.8346, 0.0, 0.8515, 0.0, 0.8684, 0.0, 0.8515, 0.0, 0.8515, 0.0, 0.8684, 0.0, 0.8886, 0.0, 0.8684, 0.0, 0.8684, 0.0, 0.8886, 0.0, 0.8211, 0.0, 0.6386, 0.0, 0.6386, 0.0, 0.8211, 0.0, 0.3886, 0.0, 0.1071, 0.0, 0.1071, 0.0, 0.3886, 0.0, 0.1071, 0.0, 0.0, 0.0, 0.0, 0.0, 0.1071, 0.0, 0.6386, 0.0, 0.3886, 0.0, 0.3886, 0.0, 0.6386, 0.0, 0.8346, 0.0, 0.8211, 0.0, 0.8211, 0.0, 0.8346, 0.0, 0.8515, 0.0, 0.8684, 0.0, 0.8684, 0.0, 0.8515, 0.0, 0.8515, 0.0, 0.8684, 0.0, 0.8684, 0.0, 0.8515, 0.0, 0.8515, 0.0, 0.8684, 0.0, 0.8684, 0.0, 0.8515, 0.0, 0.8346, 0.0, 0.8515, 0.0, 0.8515, 0.0, 0.8346, 0.0, 0.8346, 0.0, 0.8515, 0.0, 0.8515, 0.0, 0.8346, 0.0, 0.8346, 0.0, 0.8515, 0.0, 0.8515, 0.0, 0.8346, 0.0, 0.8211, 0.0, 0.8346, 0.0, 0.8346, 0.0, 0.8211, 0.0, 0.8211, 0.0, 0.8346, 0.0, 0.8346, 0.0, 0.8211, 0.0, 0.8211, 0.0, 0.8346, 0.0, 0.8346, 0.0, 0.8211, 0.0, 0.8684, 0.0, 0.8886, 0.0, 0.8886, 0.0, 0.8684, 0.0, 0.8684, 0.0, 0.8886, 0.0, 0.8886, 0.0, 0.8684, 0.0, 0.8684, 0.0, 0.8886, 0.0, 0.8886, 0.0, 0.8684, 0.0, 0.0, 0.0, 0.0, 0.0, 0.0, 0.0, 0.0, 0.0, 0.0, 0.0, 0.0, 0.0, 0.0, 0.0, 0.0, 0.0, 0.0, 0.0, 0.0, 0.0, 0.0, 0.0, 0.0, 0.0, 0.0, 0.0, 0.0, 0.0, 0.0, 0.0, 0.0, 0.0, 0.0, 0.0, 0.0, 0.0, 0.0, 0.0, 0.0, 0.0, 0.0, 0.0, 0.0, 0.0, 0.0, 0.0, 0.0, 0.0, 0.0, 0.0, 0.0, 0.0, 0.0, 0.0, 0.0, 0.0, 0.0, 0.0, 0.0, 0.0, 0.0, 0.0, 0.0, 0.0, 0.0, 0.0, 0.0, 0.0, 0.0, 0.0, 0.0, 0.0, 0.0, 0.0, 0.0, 0.0, 0.0, 0.0, 0.0, 0.0, 0.0, 0.0, 0.0, 0.0, 0.0, 0.0, 0.0, 0.0, 0.0, 0.0, 0.0, 0.0, 0.0, 0.0, 0.0, 0.0, 0.0, 0.0, 0.0, 0.0, 0.0, 0.0, 0.0, 0.0, 0.0, 0.0, 0.0, 0.0, 0.0, 0.0, 0.0, 0.0, 0.0, 0.0, 0.0, 0.0, 0.0, 0.0, 0.0, 0.0, 0.0, 0.0, 0.0, 0.0, 0.0, 0.0, 0.0, 0.0, 0.0, 0.0, 0.0, 0.0, 0.0, 0.0, 0.0, 0.0, 0.0, 0.0, 0.0, 0.0, 0.0, 0.0, 0.0, 0.0, 0.0, 0.0, 0.0, 0.0, 0.0, 0.0, 0.0, 0.0, 0.0, 0.0, 0.0, 0.0, 0.0, 0.0, 0.0, 0.0])
me_cube_004.materials.append(mat_material)
me_cube_004.use_mirror_vertex_groups = False
me_cube_004.update()

# ---- objects
ob_climbcaveminorenvironmentground = bpy.data.objects.new('ClimbCaveMinorEnvironmentGround', me_cube)
ob_climbcaveminorenvironmentspikes = bpy.data.objects.new('ClimbCaveMinorEnvironmentSpikes', me_cube_001)
ob_cube = bpy.data.objects.new('Cube', me_cube_010)
ob_climbcaveminorenvironmentgroundsplines = bpy.data.objects.new('ClimbCaveMinorEnvironmentGroundSplines', me_plane_002)
ob_climbcaveminorenvironmentrock = bpy.data.objects.new('ClimbCaveMinorEnvironmentRock', me_cube_002)
ob_climbcaveminorenvironmentspikesplines = bpy.data.objects.new('ClimbCaveMinorEnvironmentSpikeSplines', me_plane_001)
ob_cube_001 = bpy.data.objects.new('Cube.001', me_cube_003)
ob_climbcaveminorenvironmentsand = bpy.data.objects.new('ClimbCaveMinorEnvironmentSand', me_cube_004)

# ---- transforms, parenting, visibility, modifiers, constraints
ob_climbcaveminorenvironmentground.location = (0.0, 0.0, 0.0)
ob_climbcaveminorenvironmentground.lock_rotations_4d = False
ob_climbcaveminorenvironmentground.empty_display_type = 'ARROWS'
ob_climbcaveminorenvironmentground.lineart.crease_threshold = 0.0
_m = ob_climbcaveminorenvironmentground.modifiers.new('GeometryNodes', 'NODES')
_m.node_group = ng_worldspaceextrude
ob_climbcaveminorenvironmentspikes.location = (0.06122, -0.2029, -1.489e-07)
ob_climbcaveminorenvironmentspikes.lock_rotations_4d = False
ob_climbcaveminorenvironmentspikes.empty_display_type = 'ARROWS'
ob_climbcaveminorenvironmentspikes.lineart.crease_threshold = 0.0
_m = ob_climbcaveminorenvironmentspikes.modifiers.new('GeometryNodes', 'NODES')
_m.node_group = ng_worldspaceextrude
_m = ob_climbcaveminorenvironmentspikes.modifiers.new('Boolean', 'BOOLEAN')
_m.object = ob_cube
_m.use_self = True
_m.use_hole_tolerant = True
_m = ob_climbcaveminorenvironmentspikes.modifiers.new('Boolean.001', 'BOOLEAN')
_m.object = ob_cube_001
_m.use_self = True
_m.use_hole_tolerant = True
ob_cube.location = (0.5448, 27.65, 9.387)
ob_cube.rotation_euler = (0.0, -0.0, 3.142)
ob_climbcaveminorenvironmentgroundsplines.location = (0.0, 0.0, 0.0)
_vg = ob_climbcaveminorenvironmentgroundsplines.vertex_groups.new(name='Thickness')
_m = ob_climbcaveminorenvironmentgroundsplines.modifiers.new('GeometryNodes', 'NODES')
_m.node_group = ng_worldspaceextrude_001
_gi = [s.identifier for s in ng_worldspaceextrude_001.interface.items_tree if s.item_type == 'SOCKET' and s.in_out == 'INPUT']
_m[_gi[1] + '_use_attribute'] = True; _m[_gi[1] + '_attribute_name'] = 'Thickness'
ob_climbcaveminorenvironmentrock.location = (0.06122, -0.2029, -1.489e-07)
ob_climbcaveminorenvironmentrock.lock_rotations_4d = False
ob_climbcaveminorenvironmentrock.empty_display_type = 'ARROWS'
ob_climbcaveminorenvironmentrock.lineart.crease_threshold = 0.0
_m = ob_climbcaveminorenvironmentrock.modifiers.new('GeometryNodes', 'NODES')
_m.node_group = ng_worldspaceextrude
_m = ob_climbcaveminorenvironmentrock.modifiers.new('Boolean', 'BOOLEAN')
_m.object = ob_cube
_m.use_self = True
_m.use_hole_tolerant = True
ob_climbcaveminorenvironmentspikesplines.location = (0.0, 0.0, 0.0)
_vg = ob_climbcaveminorenvironmentspikesplines.vertex_groups.new(name='Thickness')
_m = ob_climbcaveminorenvironmentspikesplines.modifiers.new('GeometryNodes', 'NODES')
_m.node_group = ng_worldspaceextrude_002
_gi = [s.identifier for s in ng_worldspaceextrude_002.interface.items_tree if s.item_type == 'SOCKET' and s.in_out == 'INPUT']
_m[_gi[1] + '_use_attribute'] = True; _m[_gi[1] + '_attribute_name'] = 'Thickness'
ob_cube_001.location = (98.26, 29.74, 26.81)
ob_cube_001.rotation_euler = (0.0, -0.0, 3.142)
ob_climbcaveminorenvironmentsand.location = (0.0, 0.0, 0.0)
ob_climbcaveminorenvironmentsand.lock_rotations_4d = False
ob_climbcaveminorenvironmentsand.empty_display_type = 'ARROWS'
ob_climbcaveminorenvironmentsand.lineart.crease_threshold = 0.0
_m = ob_climbcaveminorenvironmentsand.modifiers.new('GeometryNodes', 'NODES')
_m.node_group = ng_worldspaceextrude

# ---- collection membership
col_collection.objects.link(ob_climbcaveminorenvironmentground)
col_collection.objects.link(ob_climbcaveminorenvironmentspikes)
col_collection.objects.link(ob_cube)
col_collection.objects.link(ob_climbcaveminorenvironmentgroundsplines)
col_collection.objects.link(ob_climbcaveminorenvironmentrock)
col_collection.objects.link(ob_climbcaveminorenvironmentspikesplines)
col_collection.objects.link(ob_cube_001)
col_collection.objects.link(ob_climbcaveminorenvironmentsand)

# ---- scene / render settings (as saved in the file)
scene.frame_start = 1; scene.frame_end = 250; scene.frame_set(47)
scene.render.engine = 'BLENDER_EEVEE_NEXT'
bpy.context.view_layer.update()

# ---- added for rendering (the .blend has no active camera and no usable light): camera, sun
cam_auto = bpy.data.cameras.new('AutoCamera')
cam_auto.lens = 50.0
cam_auto.sensor_width = 36.0
cam_auto.clip_end = 14753.1
ob_auto_camera = bpy.data.objects.new('AutoCamera', cam_auto)
scene.collection.objects.link(ob_auto_camera)
ob_auto_camera.location = (823.349, -1163.79, 457.105)
ob_auto_camera.rotation_euler = (1.09748, -7.21219e-08, 0.694738)
scene.camera = ob_auto_camera
light_auto_sun = bpy.data.lights.new('AutoSun', 'SUN')
light_auto_sun.energy = 3.0
light_auto_sun.angle = 0.0523599
ob_auto_sun = bpy.data.objects.new('AutoSun', light_auto_sun)
scene.collection.objects.link(ob_auto_sun)
ob_auto_sun.rotation_euler = (0.872665, 0.174533, 0.523599)
bpy.context.view_layer.update()
